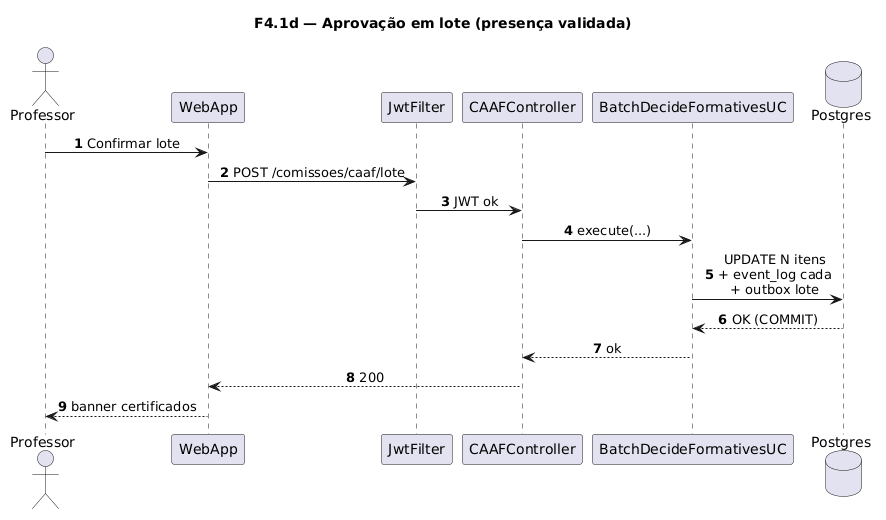

The diagram above was rendered by PlantUML. Its source (embedded in the PNG):
@startuml
title F4.1d — Aprovação em lote (presença validada)
skinparam sequenceMessageAlign center
skinparam responseMessageBelowArrow true
skinparam maxMessageSize 220
autonumber

actor "Professor" as Prof
participant "WebApp" as WebApp
participant "JwtFilter" as Jwt
participant "CAAFController" as Ctrl
participant "BatchDecideFormativesUC" as UC
database "Postgres" as Postgres

Prof -> WebApp: Confirmar lote
WebApp -> Jwt: POST /comissoes/caaf/lote
Jwt -> Ctrl: JWT ok
Ctrl -> UC: execute(...)
UC -> Postgres: UPDATE N itens\n+ event_log cada\n+ outbox lote
Postgres --> UC: OK (COMMIT)
UC --> Ctrl: ok
Ctrl --> WebApp: 200
WebApp --> Prof: banner certificados
@enduml